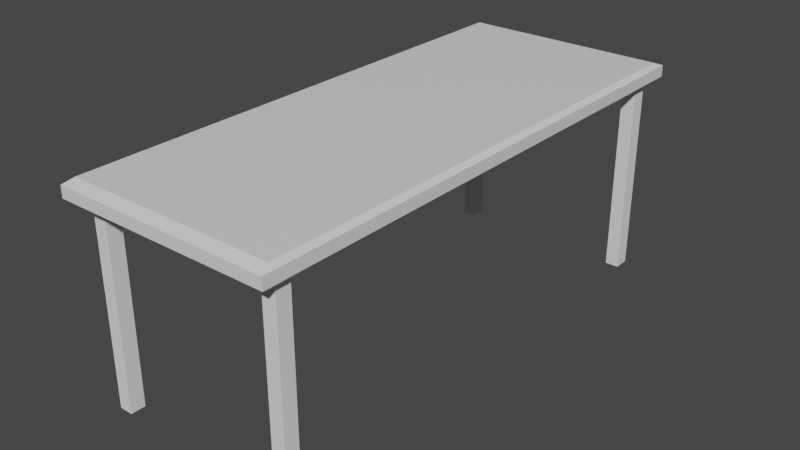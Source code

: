 # Source: table.blend  (saved by Blender 2.90.8; exported with 4.5.12 LTS)
import bpy
from mathutils import Matrix  # noqa: F401  (used for matrix-valued properties, if any)

bpy.ops.wm.read_factory_settings(use_empty=True)
scene = bpy.context.scene
scene.name = 'Scene'

# ---- collections
col_collection = bpy.data.collections.new('Collection'); scene.collection.children.link(col_collection)

# ---- materials (node trees are filled in below, after node groups)
mat_material = bpy.data.materials.new('Material')
mat_material.alpha_threshold = 0.0
mat_material.use_transparent_shadow = False
mat_material.line_color = (0.0, 0.0, 0.0, 1.0)

# ---- material node trees
mat_material.use_nodes = True; mat_material.node_tree.nodes.clear()
_N = mat_material.node_tree.nodes; _L = mat_material.node_tree.links
n0 = _N.new('ShaderNodeOutputMaterial'); n0.name = 'Material Output'; n0.location = (300, 300)
n1 = _N.new('ShaderNodeBsdfPrincipled'); n1.name = 'Principled BSDF'; n1.location = (10, 300)
n1.distribution = 'GGX'
n1.subsurface_method = 'BURLEY'
n1.inputs[2].default_value = 0.4
n1.inputs[3].default_value = 1.45
n1.inputs[27].default_value = (0.0, 0.0, 0.0, 1.0)
n1.inputs[28].default_value = 1.0
_L.new(n1.outputs[0], n0.inputs[0])
n0.is_active_output = True

# ---- world
world_world = bpy.data.worlds.new('World'); scene.world = world_world
world_world.use_nodes = True; world_world.node_tree.nodes.clear()
_N = world_world.node_tree.nodes; _L = world_world.node_tree.links
n0 = _N.new('ShaderNodeOutputWorld'); n0.name = 'World Output'; n0.location = (300, 300)
n1 = _N.new('ShaderNodeBackground'); n1.name = 'Background'; n1.location = (10, 300)
n1.inputs[0].default_value = (0.05088, 0.05088, 0.05088, 1.0)
_L.new(n1.outputs[0], n0.inputs[0])
n0.is_active_output = True
world_world.color = (0.05088, 0.05088, 0.05088)
world_world.use_sun_shadow = False
world_world.sun_shadow_jitter_overblur = 0.0

# ---- meshes
me_cube = bpy.data.meshes.new('Cube')
me_cube.from_pydata([(0.9604, 0.9604, 1.0), (1.0, 1.0, 0.9604), (0.9604, 0.9604, 0.816), (1.0, 1.0, 0.8556), (0.9604, -0.9604, 1.0), (1.0, -1.0, 0.9604), (0.9604, -0.9604, 0.816), (1.0, -1.0, 0.8556), (-0.9604, 0.9604, 1.0), (-1.0, 1.0, 0.9604), (-1.0, 1.0, 0.8556), (-0.9604, 0.9604, 0.816), (-0.9604, -0.9604, 1.0), (-1.0, -1.0, 0.9604), (-0.9604, -0.9604, 0.816), (-1.0, -1.0, 0.8556)], [], [(11, 2, 6, 14), (15, 13, 9, 10), (7, 5, 13, 15), (0, 8, 12, 4), (3, 1, 5, 7), (11, 14, 15, 10), (2, 11, 10, 3), (4, 12, 13, 5), (0, 4, 5, 1), (14, 6, 7, 15), (12, 8, 9, 13), (8, 0, 1, 9), (6, 2, 3, 7), (10, 9, 1, 3)])
_uv = me_cube.uv_layers.new(name='UVMap')
_uv.uv.foreach_set('vector', [0.1299, 0.5049, 0.3701, 0.5049, 0.3701, 0.7451, 0.1299, 0.7451, 0.4288, 0.0, 0.5712, 0.0, 0.5712, 0.25, 0.4288, 0.25, 0.4288, 0.75, 0.5712, 0.75, 0.5712, 1.0, 0.4288, 1.0, 0.6299, 0.5049, 0.8701, 0.5049, 0.8701, 0.7451, 0.6299, 0.7451, 0.4288, 0.5, 0.5712, 0.5, 0.5712, 0.75, 0.4288, 0.75, 0.1299, 0.5049, 0.1299, 0.7451, 0.125, 0.75, 0.125, 0.5, 0.3701, 0.5049, 0.1299, 0.5049, 0.125, 0.5, 0.375, 0.5, 0.6299, 0.7451, 0.8701, 0.7451, 0.875, 0.75, 0.625, 0.75, 0.6299, 0.5049, 0.6299, 0.7451, 0.5712, 0.75, 0.5712, 0.5, 0.1299, 0.7451, 0.3701, 0.7451, 0.375, 0.75, 0.125, 0.75, 0.8701, 0.7451, 0.8701, 0.5049, 0.875, 0.5, 0.875, 0.75, 0.8701, 0.5049, 0.6299, 0.5049, 0.625, 0.5, 0.875, 0.5, 0.3701, 0.7451, 0.3701, 0.5049, 0.4288, 0.5, 0.4288, 0.75, 0.4288, 0.25, 0.5712, 0.25, 0.5712, 0.5, 0.4288, 0.5])
me_cube.materials.append(mat_material)
me_cube.use_remesh_preserve_volume = False
me_cube.use_remesh_preserve_attributes = False
me_cube.use_mirror_vertex_groups = False
me_cube.update()
me_cube_001 = bpy.data.meshes.new('Cube.001')
me_cube_001.from_pydata([(0.7914, 0.8542, -1.0), (0.7914, 0.8542, 0.9016), (0.7914, 1.0, -1.0), (0.7914, 1.0, 0.9016), (0.918, 0.8542, -1.0), (0.918, 0.8542, 0.9016), (0.918, 1.0, -1.0), (0.918, 1.0, 0.9016)], [], [(0, 1, 3, 2), (2, 3, 7, 6), (6, 7, 5, 4), (4, 5, 1, 0), (2, 6, 4, 0), (7, 3, 1, 5)])
_uv = me_cube_001.uv_layers.new(name='UVMap')
_uv.uv.foreach_set('vector', [0.375, 0.0, 0.625, 0.0, 0.625, 0.25, 0.375, 0.25, 0.375, 0.25, 0.625, 0.25, 0.625, 0.5, 0.375, 0.5, 0.375, 0.5, 0.625, 0.5, 0.625, 0.75, 0.375, 0.75, 0.375, 0.75, 0.625, 0.75, 0.625, 1.0, 0.375, 1.0, 0.125, 0.5, 0.375, 0.5, 0.375, 0.75, 0.125, 0.75, 0.625, 0.5, 0.875, 0.5, 0.875, 0.75, 0.625, 0.75])
me_cube_001.use_remesh_fix_poles = True
me_cube_001.use_remesh_preserve_attributes = False
me_cube_001.use_mirror_vertex_groups = False
me_cube_001.update()
me_cube_002 = bpy.data.meshes.new('Cube.002')
me_cube_002.from_pydata([(0.7914, 0.8816, -1.0), (0.7914, 0.8816, 0.9016), (0.7914, 1.017, -1.0), (0.7914, 1.017, 0.9016), (0.918, 0.8816, -1.0), (0.918, 0.8816, 0.9016), (0.918, 1.017, -1.0), (0.918, 1.017, 0.9016)], [], [(0, 1, 3, 2), (2, 3, 7, 6), (6, 7, 5, 4), (4, 5, 1, 0), (2, 6, 4, 0), (7, 3, 1, 5)])
_uv = me_cube_002.uv_layers.new(name='UVMap')
_uv.uv.foreach_set('vector', [0.375, 0.0, 0.625, 0.0, 0.625, 0.25, 0.375, 0.25, 0.375, 0.25, 0.625, 0.25, 0.625, 0.5, 0.375, 0.5, 0.375, 0.5, 0.625, 0.5, 0.625, 0.75, 0.375, 0.75, 0.375, 0.75, 0.625, 0.75, 0.625, 1.0, 0.375, 1.0, 0.125, 0.5, 0.375, 0.5, 0.375, 0.75, 0.125, 0.75, 0.625, 0.5, 0.875, 0.5, 0.875, 0.75, 0.625, 0.75])
me_cube_002.use_remesh_fix_poles = True
me_cube_002.use_remesh_preserve_attributes = False
me_cube_002.use_mirror_vertex_groups = False
me_cube_002.update()

# ---- objects
ob_cube = bpy.data.objects.new('Cube', me_cube)
ob_cube_001 = bpy.data.objects.new('Cube.001', me_cube_001)
ob_cube_002 = bpy.data.objects.new('Cube.002', me_cube_002)

# ---- transforms, parenting, visibility, modifiers, constraints
ob_cube.location = (0.0, 0.0, 0.0)
ob_cube.scale = (1.0, 2.479, 1.0)
ob_cube.lock_rotations_4d = False
ob_cube.empty_display_type = 'ARROWS'
ob_cube.lineart.crease_threshold = 0.0
ob_cube_001.location = (0.0, 1.308, 0.0)
ob_cube_001.lineart.crease_threshold = 0.0
_m = ob_cube_001.modifiers.new('Mirror', 'MIRROR')
ob_cube_002.location = (0.0, -3.18, 0.0)
ob_cube_002.lineart.crease_threshold = 0.0
_m = ob_cube_002.modifiers.new('Mirror', 'MIRROR')

# ---- collection membership
col_collection.objects.link(ob_cube)
col_collection.objects.link(ob_cube_001)
col_collection.objects.link(ob_cube_002)

# ---- scene / render settings (as saved in the file)
scene.frame_start = 1; scene.frame_end = 250; scene.frame_set(1)
scene.render.engine = 'BLENDER_EEVEE_NEXT'
scene.cycles.use_denoising = False
scene.cycles.samples = 128
scene.cycles.sampling_pattern = 'TABULATED_SOBOL'
scene.cycles.use_adaptive_sampling = False
scene.cycles.use_light_tree = False
scene.view_settings.view_transform = 'Filmic'
bpy.context.view_layer.update()

# ---- added for rendering (the .blend has no active camera and no usable light): camera, sun
cam_auto = bpy.data.cameras.new('AutoCamera')
cam_auto.lens = 50.0
cam_auto.sensor_width = 36.0
cam_auto.clip_end = 1000.0
ob_auto_camera = bpy.data.objects.new('AutoCamera', cam_auto)
scene.collection.objects.link(ob_auto_camera)
ob_auto_camera.location = (5.2818, -6.33816, 4.22544)
ob_auto_camera.rotation_euler = (1.09748, -7.21219e-08, 0.694738)
scene.camera = ob_auto_camera
light_auto_sun = bpy.data.lights.new('AutoSun', 'SUN')
light_auto_sun.energy = 3.0
light_auto_sun.angle = 0.0523599
ob_auto_sun = bpy.data.objects.new('AutoSun', light_auto_sun)
scene.collection.objects.link(ob_auto_sun)
ob_auto_sun.rotation_euler = (0.872665, 0.174533, 0.523599)
bpy.context.view_layer.update()
